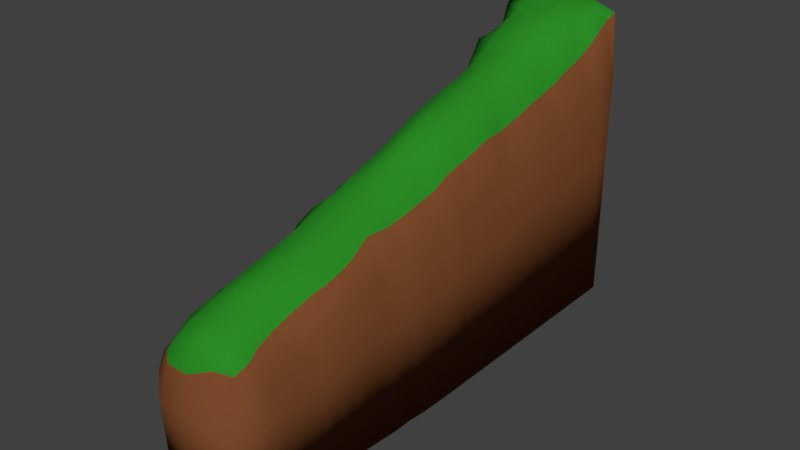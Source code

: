 # Source: walkWay.blend  (saved by Blender 2.79.0; exported with 4.5.12 LTS)
import bpy
from mathutils import Matrix  # noqa: F401  (used for matrix-valued properties, if any)

bpy.ops.wm.read_factory_settings(use_empty=True)
scene = bpy.context.scene
scene.name = 'Scene'

# ---- collections
col_collection_1 = bpy.data.collections.new('Collection 1'); scene.collection.children.link(col_collection_1)

# ---- materials (node trees are filled in below, after node groups)
mat_material = bpy.data.materials.new('Material')
mat_material.alpha_threshold = 0.0
mat_material.use_transparent_shadow = False
mat_material.diffuse_color = (0.02388, 0.2668, 0.01902, 1.0)
mat_material.roughness = 0.5
mat_material.specular_intensity = 0.0
mat_grass = bpy.data.materials.new('grass')
mat_grass.alpha_threshold = 0.0
mat_grass.use_transparent_shadow = False
mat_grass.diffuse_color = (0.214, 0.07254, 0.02566, 1.0)
mat_grass.roughness = 0.5
mat_grass.specular_intensity = 0.0

# ---- material node trees

# ---- world
world_world = bpy.data.worlds.new('World'); scene.world = world_world
world_world.color = (0.05088, 0.05088, 0.05088)
world_world.use_sun_shadow = False
world_world.sun_shadow_jitter_overblur = 0.0
world_world.cycles.sampling_method = 'MANUAL'

# ---- meshes
me_cube = bpy.data.meshes.new('Cube')
me_cube.from_pydata([(-1.0, 0.9286, 5.489), (0.5, 1.0, 5.677), (0.7608, -0.8912, -0.7977), (-0.479, -0.9602, -0.3848), (0.4733, -0.921, -7.069), (-0.337, -0.8885, 1.287), (-0.4831, 0.7867, 8.913), (-0.4002, 0.4838, 7.159), (-0.3805, 0.1994, 6.11), (-0.3518, -0.1047, 4.611), (-0.3052, -0.2954, 3.812), (-0.2964, -0.6587, 2.476), (0.4998, 0.7857, -7.069), (0.4441, 0.492, -7.069), (0.4304, 0.2043, -7.069), (0.4466, -0.07903, -7.069), (0.4883, -0.3588, -7.069), (0.4721, -0.6466, -7.069), (0.9828, 0.7882, 4.981), (0.9603, 0.5057, 4.076), (0.8995, 0.2288, 2.937), (0.8933, -0.056, 2.182), (0.8775, -0.3512, 1.454), (0.8333, -0.6315, 0.3802), (-0.8203, -0.7778, -0.1195), (-0.7832, -0.497, 0.4291), (-0.823, -0.2137, 1.358), (-0.9268, 0.07143, 2.726), (-0.9438, 0.3571, 3.575), (-0.9624, 0.6429, 4.442), (-1.0, 0.6429, -7.069), (-0.9976, 0.5, -7.069), (-0.9544, 0.5, 4.016), (-1.0, 0.3571, -7.069), (-0.9995, 0.2143, -7.069), (-0.9167, 0.2143, 3.019), (-0.9927, 0.07143, -7.069), (-0.9918, -0.07141, -7.069), (-0.9231, -0.07143, 2.343), (-0.9721, -0.2141, -7.069), (-0.9657, -0.3568, -7.069), (-0.799, -0.3549, 0.8786), (-0.9691, -0.4996, -7.069), (-0.9791, -0.6425, -7.069), (-0.8344, -0.6403, 0.3631), (-0.9511, -0.7829, -7.069), (-0.8169, -0.9082, -7.069), (-0.8223, -0.9049, -0.5377), (0.8712, -0.6534, -7.069), (0.9006, -0.5089, -7.069), (0.933, -0.4973, 1.32), (0.9407, -0.3633, -7.069), (0.9593, -0.2188, -7.069), (0.8981, -0.2019, 1.896), (0.9949, -0.07211, -7.069), (1.0, 0.07143, -7.069), (0.8951, 0.08663, 2.551), (1.0, 0.2143, -7.069), (1.0, 0.3571, -7.069), (0.9308, 0.3671, 3.504), (1.0, 0.5, -7.069), (1.0, 0.6429, -7.069), (0.96, 0.6486, 4.44), (1.0, 0.7857, -7.069), (1.0, 0.9286, -7.069), (1.0, 0.9286, 5.489), (-0.3971, -0.6426, -7.069), (-0.42, -0.5, -7.069), (0.4866, -0.5018, -7.069), (-0.4259, -0.3572, -7.069), (-0.4289, -0.2143, -7.069), (0.4382, -0.223, -7.069), (-0.452, -0.07142, -7.069), (-0.5, 0.07143, -7.069), (0.4633, 0.06619, -7.069), (-0.5, 0.2143, -7.069), (-0.5, 0.3571, -7.069), (0.4453, 0.3493, -7.069), (-0.5, 0.5, -7.069), (-0.5, 0.6429, -7.069), (0.47, 0.6386, -7.069), (-0.5, 0.7857, -7.069), (-0.5, 0.9286, -7.069), (0.5, 0.9286, -7.069), (0.393, -0.5544, 2.807), (0.3885, -0.425, 3.252), (-0.2544, -0.4956, 3.129), (0.2454, -0.2846, 3.927), (0.3257, -0.179, 4.264), (-0.3566, -0.1961, 4.148), (0.3774, -0.024, 4.954), (0.3964, 0.1083, 5.652), (-0.3379, -0.004407, 5.12), (0.4027, 0.2407, 6.262), (0.4033, 0.3825, 6.741), (-0.3908, 0.3827, 6.759), (0.4111, 0.5102, 7.277), (0.4216, 0.6524, 7.95), (-0.4238, 0.6583, 7.983), (0.4783, 0.7886, 8.892), (0.5, 0.9286, 9.552), (-0.5, 0.9286, 9.552), (0.4151, -0.8921, 1.173), (0.2879, -0.7109, 2.275), (-0.3242, -0.7691, 1.889), (-0.2421, -0.9018, -7.069), (-0.371, -0.7828, -7.069), (0.4739, -0.789, -7.069), (-0.3486, -0.9944, -7.069), (0.4028, -0.9763, -7.069), (0.2392, -0.967, -1.132), (0.697, -0.9108, -7.069), (0.8214, -0.7956, -7.069), (0.8205, -0.7726, -0.1605), (0.5, 1.0, -7.069), (-0.5, 1.0, -7.069), (-0.5, 1.0, 5.677), (-1.0, 0.9286, -7.069), (-1.0, 0.7857, -7.069), (-1.0, 0.7857, 5.114), (-1.0, 0.8571, 5.302), (-1.0, 0.8571, -7.069), (-1.0, 0.7857, 1.177), (-1.0, 0.9286, 1.427), (1.192e-07, 1.0, 5.677), (1.192e-07, 1.0, -7.069), (-0.5, 1.0, 1.552), (0.5, 1.0, 1.552), (0.8354, -0.8389, -0.3437), (0.7738, -0.8588, -7.069), (0.9235, -0.7788, -2.111), (0.8083, -0.9023, -2.714), (-0.106, -0.9626, -0.4077), (1.192e-07, -1.0, -7.069), (0.3742, -0.9845, -2.489), (-0.5, -1.0, -1.949), (0.4853, -0.8584, -7.069), (-0.3274, -0.8478, -7.069), (0.006466, -0.7858, -7.069), (0.04091, -0.9213, -7.069), (-0.3105, -0.8249, 1.595), (0.3401, -0.806, 1.654), (-0.06497, -0.7431, 2.304), (0.02928, -0.8749, 1.592), (-0.4998, 0.8587, 9.302), (0.4998, 0.8587, 9.302), (1.192e-07, 0.9286, 9.552), (-0.003136, 0.7727, 9.015), (-0.4122, 0.5652, 7.516), (0.415, 0.5863, 7.614), (-0.002041, 0.6578, 8.306), (0.005211, 0.5105, 7.547), (-0.3887, 0.3106, 6.517), (0.4032, 0.3073, 6.495), (0.003014, 0.3823, 7.042), (0.008751, 0.2164, 6.56), (-0.3413, -0.05647, 4.848), (0.3901, 0.04244, 5.294), (0.03376, 0.0258, 5.711), (0.01482, -0.09847, 4.917), (-0.339, -0.2446, 3.979), (0.249, -0.2372, 4.097), (-0.03115, -0.1836, 4.404), (-0.02794, -0.2615, 4.08), (-0.2729, -0.5608, 2.891), (0.461, -0.4813, 2.986), (0.06004, -0.4155, 3.546), (0.04753, -0.5752, 2.962), (0.5, 0.8571, -7.069), (-0.5, 0.8571, -7.069), (1.192e-07, 0.9286, -7.069), (1.192e-07, 0.7857, -7.069), (0.4622, 0.566, -7.069), (-0.5, 0.5714, -7.069), (1.192e-07, 0.6429, -7.069), (1.192e-07, 0.5, -7.069), (0.4324, 0.2761, -7.069), (-0.5, 0.2857, -7.069), (1.192e-07, 0.3571, -7.069), (1.192e-07, 0.2143, -7.069), (0.4579, -0.006004, -7.069), (-0.4655, 1.966e-06, -7.069), (1.192e-07, 0.07143, -7.069), (1.192e-07, -0.07143, -7.069), (0.4492, -0.2929, -7.069), (-0.4235, -0.2858, -7.069), (1.192e-07, -0.2143, -7.069), (0.002185, -0.3576, -7.069), (0.4751, -0.5748, -7.069), (-0.4123, -0.5714, -7.069), (0.007509, -0.5005, -7.069), (0.008182, -0.6435, -7.069), (0.9844, 0.8594, 5.179), (1.0, 0.8571, -7.069), (1.0, 0.9286, 1.427), (1.0, 0.7857, 1.177), (0.9613, 0.577, 4.267), (1.0, 0.5714, -7.069), (1.0, 0.6429, 0.9265), (1.0, 0.5, 0.6765), (0.9163, 0.2978, 3.227), (1.0, 0.2857, -7.069), (1.0, 0.3571, 0.4264), (1.0, 0.2143, 0.1764), (0.905, 0.0138, 2.436), (1.0, 1.382e-06, -7.069), (1.0, 0.07143, -0.07369), (0.9917, -0.07031, -0.6704), (0.8872, -0.2764, 1.721), (0.9654, -0.289, -7.069), (0.9875, -0.2134, -0.6661), (0.9599, -0.3558, -1.093), (0.8838, -0.5646, 0.864), (0.8848, -0.5811, -7.069), (0.9488, -0.4974, -1.429), (0.9209, -0.6379, -1.837), (-0.8444, -0.8468, -0.1747), (-0.8871, -0.8482, -7.069), (-0.8699, -0.906, -2.551), (-0.9405, -0.7825, -1.978), (-0.8152, -0.5689, 0.4367), (-0.9735, -0.5711, -7.069), (-0.941, -0.642, -1.713), (-0.9249, -0.4992, -1.559), (-0.7983, -0.2841, 1.037), (-0.9689, -0.2855, -7.069), (-0.9329, -0.3565, -1.262), (-0.9395, -0.214, -0.9825), (-0.9205, -8.941e-08, 2.5), (-0.9926, 2.116e-06, -7.069), (-0.986, -0.07142, -0.5846), (-0.9858, 0.07143, -0.1888), (-0.9161, 0.2857, 3.192), (-0.9999, 0.2857, -7.069), (-1.0, 0.2143, 0.1764), (-1.0, 0.3571, 0.4264), (-0.9516, 0.5714, 4.177), (-1.0, 0.5714, -7.069), (-1.0, 0.5, 0.6765), (-1.0, 0.6429, 0.9265), (-1.0, 0.7143, 4.927), (-0.9522, 0.4286, 3.818), (-0.9218, 0.1429, 2.875), (-0.8567, -0.1427, 1.741), (-0.7916, -0.4261, 0.6654), (-0.8843, -0.7128, 0.5041), (0.789, -0.699, -0.1085), (0.9144, -0.4265, 1.41), (0.9029, -0.1293, 2.073), (0.904, 0.1567, 2.791), (0.9499, 0.4357, 3.82), (0.9705, 0.7185, 4.702), (0.4821, -0.7167, -7.069), (0.4868, -0.4304, -7.069), (0.4448, -0.1507, -7.069), (0.4363, 0.1338, -7.069), (0.444, 0.4206, -7.069), (0.4969, 0.7138, -7.069), (-0.3241, -0.722, 2.2), (-0.2806, -0.3882, 3.482), (-0.3569, -0.143, 4.395), (-0.3599, 0.08854, 5.592), (-0.3905, 0.4436, 6.946), (-0.4601, 0.7205, 8.473), (0.6913, -0.4821, 2.43), (0.6395, -0.1605, 3.367), (0.7047, 0.1145, 4.649), (0.6947, 0.402, 5.42), (0.7074, 0.6837, 6.429), (0.9389, 0.9366, 9.081), (0.7549, 0.465, -7.069), (0.7609, 0.1801, -7.069), (0.7381, -0.1087, -7.069), (0.7407, -0.3931, -7.069), (0.7257, -0.6794, -7.069), (0.6409, -0.9268, -7.069), (-0.6929, 0.5003, 5.736), (-0.6543, 0.2127, 4.623), (-0.6534, -0.07724, 3.629), (-0.6133, -0.3523, 2.741), (-0.5857, -0.6474, 1.501), (-0.6057, -0.8932, 0.3935), (-0.7055, -0.4998, -7.069), (-0.7712, -0.2142, -7.069), (-0.7791, 0.07143, -7.069), (-0.7966, 0.3571, -7.069), (-0.7995, 0.6429, -7.069), (-1.0, 0.9286, -7.069), (0.3109, -0.9379, 0.1486), (-0.2009, -0.9528, -7.069), (0.5542, -0.9388, -1.344), (0.6121, -0.7572, 1.266), (0.7934, 0.7562, -7.069), (1.0, 1.0, 5.677), (-0.5, 1.0, 9.802), (0.5, 1.0, -7.069), (-1.0, 1.0, 5.677), (-0.8448, 0.7857, 7.822), (-0.6333, -0.9606, -7.069), (-0.6566, -0.7811, -7.069), (-1.0, 0.7143, -7.069), (-0.9999, 0.4286, -7.069), (-0.9965, 0.1429, -7.069), (-0.9816, -0.1428, -7.069), (-0.965, -0.4282, -7.069), (-0.9719, -0.7133, -7.069), (0.8545, -0.7254, -7.069), (0.9244, -0.4359, -7.069), (0.9895, -0.144, -7.069), (1.0, 0.1429, -7.069), (1.0, 0.4286, -7.069), (1.0, 0.7143, -7.069), (-0.386, -0.7134, -7.069), (-0.4182, -0.4286, -7.069), (-0.4393, -0.1428, -7.069), (-0.5, 0.1429, -7.069), (-0.5, 0.4286, -7.069), (-0.5, 0.7143, -7.069), (0.3472, -0.6285, 2.574), (0.3308, -0.3328, 3.604), (0.3603, -0.1092, 4.573), (0.4006, 0.1644, 5.927), (0.3991, 0.4403, 6.884), (0.4347, 0.7192, 8.315), (0.6575, -0.615, 1.988), (0.5923, -0.3307, 3.196), (0.6546, -0.01134, 3.821), (0.7298, 0.2537, 5.268), (0.7075, 0.542, 5.965), (0.755, 0.8209, 7.229), (0.7559, 0.608, -7.069), (0.7723, 0.3246, -7.069), (0.7508, 0.03584, -7.069), (0.7332, -0.2518, -7.069), (0.7436, -0.5349, -7.069), (0.7094, -0.8191, -7.069), (-0.79, 0.643, 6.936), (-0.6829, 0.365, 5.266), (-0.6424, 0.0525, 4.02), (-0.625, -0.2065, 3.107), (-0.5502, -0.5008, 1.887), (-0.6078, -0.7686, 1.189), (-0.6973, -0.6423, -7.069), (-0.7278, -0.357, -7.069), (-0.8249, -0.07141, -7.069), (-0.7865, 0.2143, -7.069), (-0.8048, 0.5, -7.069), (-0.8263, 0.7857, -7.069), (-0.3855, -0.9494, 0.6988), (0.5063, -0.9481, -7.069), (0.5944, -0.9438, -7.069), (0.6993, -0.8806, 0.6051), (0.8145, 0.9021, -7.069), (1.0, 1.0, -7.069), (0.5, 1.0, 9.802), (-0.5, 1.0, -7.069), (-1.0, 1.0, -7.069), (-0.9385, 0.9282, 9.06), (-0.723, -0.9509, -1.099), (-0.5198, -0.9, -7.069), (-1.0, 0.8571, 1.302), (1.192e-07, 1.0, 1.552), (0.9014, -0.8443, -2.317), (-0.02592, -0.9929, -2.145), (0.01, -0.8559, -7.069), (-3.79e-05, -0.8027, 2.014), (-5.78e-05, 0.8397, 9.305), (0.001251, 0.5937, 7.92), (0.004004, 0.2988, 6.8), (0.0262, -0.02778, 5.344), (-0.09086, -0.2193, 4.23), (0.1133, -0.4969, 3.207), (1.192e-07, 0.8571, -7.069), (1.192e-07, 0.5714, -7.069), (1.192e-07, 0.2857, -7.069), (1.192e-07, -8.964e-08, -7.069), (-0.002476, -0.2865, -7.069), (0.006892, -0.572, -7.069), (1.0, 0.8571, 1.302), (1.0, 0.5714, 0.8015), (1.0, 0.2857, 0.3014), (0.9992, 0.0001174, -0.2338), (0.9668, -0.2842, -0.8989), (0.9323, -0.5673, -1.644), (-0.9394, -0.8503, -2.105), (-0.9322, -0.5706, -1.643), (-0.9409, -0.2853, -1.093), (-0.9791, -6.015e-08, -0.3943), (-1.0, 0.2857, 0.3014), (-1.0, 0.5714, 0.8015), (-1.0, 0.7143, 1.052), (-1.0, 0.4286, 0.5514), (-1.0, 0.1429, 0.05134), (-0.9849, -0.1429, -0.5725), (-0.9225, -0.4278, -1.447), (-0.9496, -0.7132, -1.786), (0.9212, -0.709, -1.977), (0.9583, -0.4271, -1.247), (0.9929, -0.1421, -0.7107), (1.0, 0.1429, 0.05134), (1.0, 0.4286, 0.5514), (1.0, 0.7143, 1.052), (0.007997, -0.7148, -7.069), (0.003277, -0.4289, -7.069), (1.192e-07, -0.1429, -7.069), (1.192e-07, 0.1429, -7.069), (1.192e-07, 0.4286, -7.069), (1.192e-07, 0.7143, -7.069), (0.005046, -0.6831, 2.603), (0.0148, -0.3226, 3.872), (-0.002776, -0.1447, 4.602), (0.01969, 0.1021, 6.177), (0.005565, 0.4414, 7.254), (-0.003244, 0.7128, 8.696), (0.688, -0.5473, 2.208), (0.6086, -0.234, 3.156), (0.7036, 0.04377, 4.413), (0.6979, 0.3315, 5.241), (0.7026, 0.6141, 6.164), (0.8117, 0.884, 7.881), (0.7516, 0.5359, -7.069), (0.7873, 0.2553, -7.069), (0.7458, -0.03628, -7.069), (0.7322, -0.3231, -7.069), (0.7306, -0.6078, -7.069), (0.6863, -0.8816, -7.069), (-0.7094, 0.5684, 6.063), (-0.6748, 0.2867, 4.985), (-0.6395, -0.01906, 3.723), (-0.6372, -0.2829, 3.086), (-0.5604, -0.574, 1.658), (-0.6109, -0.8359, 0.9444), (-0.7051, -0.5712, -7.069), (-0.742, -0.2856, -7.069), (-0.7934, 3.832e-06, -7.069), (-0.8012, 0.2857, -7.069), (-0.796, 0.5714, -7.069), (-0.8468, 0.8571, -7.069), (0.01105, -0.9284, 1.02), (0.2119, -0.9561, -7.069), (0.6497, -0.9516, -3.426), (0.654, -0.83, 0.9855), (0.8657, 0.838, -7.069), (1.0, 1.0, 1.552), (1.192e-07, 1.0, 9.802), (1.192e-07, 1.0, -7.069), (-1.0, 1.0, 1.552), (-0.8422, 0.8571, 8.033), (-0.7604, -0.9503, -2.945), (-0.6094, -0.8454, -7.069), (0.612, -0.684, 1.576), (0.6549, -0.4125, 2.679), (0.6569, -0.08757, 3.637), (0.7055, 0.1861, 4.877), (0.696, 0.4713, 5.642), (0.7456, 0.7506, 6.937), (0.7824, 0.6832, -7.069), (0.7611, 0.3944, -7.069), (0.7579, 0.1083, -7.069), (0.7378, -0.18, -7.069), (0.771, -0.4601, -7.069), (0.722, -0.7501, -7.069), (-0.8634, 0.7143, 7.735), (-0.7158, 0.4309, 5.717), (-0.6438, 0.1338, 4.301), (-0.6565, -0.14, 3.502), (-0.5615, -0.4231, 2.197), (-0.6094, -0.7045, 1.44), (-0.6854, -0.7127, -7.069), (-0.7168, -0.4284, -7.069), (-0.7887, -0.1428, -7.069), (-0.7887, 0.1429, -7.069), (-0.8007, 0.4286, -7.069), (-0.8129, 0.7143, -7.069), (0.9507, 0.993, 9.37), (0.8004, 0.9715, -7.069), (0.555, -0.9091, 0.008036), (0.609, -0.9424, -7.069), (-0.9112, 0.9915, 9.284), (-1.0, 1.0, -7.069), (-0.6152, -0.9332, -0.07772), (-0.4066, -0.9296, -7.069)], [], [(208, 325, 22), (467, 104, 258), (408, 103, 318), (101, 366, 146), (478, 101, 294), (99, 455, 329), (98, 367, 150), (462, 98, 263), (413, 97, 323), (149, 328, 418), (463, 95, 262), (369, 90, 157), (320, 265, 452), (264, 165, 414), (319, 166, 85), (194, 192, 378), (400, 59, 202), (206, 204, 381), (249, 266, 56), (248, 265, 53), (397, 50, 214), (44, 385, 222), (245, 222, 395), (41, 386, 226), (466, 41, 244), (465, 38, 243), (324, 318, 450), (32, 389, 238), (241, 238, 391), (426, 29, 236), (427, 28, 232), (27, 392, 231), (429, 26, 224), (430, 25, 220), (211, 247, 397), (382, 22, 211), (380, 20, 203), (195, 251, 401), (164, 167, 371), (10, 409, 163), (429, 10, 160), (8, 411, 155), (7, 412, 151), (6, 413, 147), (132, 135, 363), (132, 348, 3), (1, 443, 127), (444, 1, 124), (0, 446, 123), (357, 478, 296), (3, 348, 480), (297, 462, 263), (18, 329, 455), (83, 372, 170), (295, 170, 445), (475, 83, 295), (82, 437, 287), (355, 287, 479), (445, 82, 355), (81, 473, 347), (169, 347, 437), (372, 81, 169), (80, 373, 174), (257, 174, 407), (456, 80, 257), (79, 436, 286), (317, 286, 473), (407, 79, 317), (78, 472, 346), (173, 346, 436), (373, 78, 173), (77, 374, 178), (256, 178, 406), (457, 77, 256), (76, 435, 285), (316, 285, 472), (406, 76, 316), (75, 471, 345), (177, 345, 435), (374, 75, 177), (74, 375, 182), (255, 182, 405), (458, 74, 255), (73, 434, 284), (315, 284, 471), (405, 73, 315), (72, 470, 344), (181, 344, 434), (375, 72, 181), (71, 376, 186), (254, 186, 404), (459, 71, 254), (70, 433, 283), (314, 283, 470), (404, 70, 314), (69, 469, 343), (185, 343, 433), (376, 69, 185), (68, 377, 190), (253, 190, 403), (460, 68, 253), (67, 432, 282), (313, 282, 469), (403, 67, 313), (66, 468, 342), (189, 342, 432), (377, 66, 189), (352, 193, 442), (475, 64, 352), (292, 311, 456), (442, 63, 292), (330, 197, 420), (456, 61, 330), (270, 310, 457), (420, 60, 270), (331, 201, 421), (457, 58, 331), (271, 309, 458), (421, 57, 271), (332, 205, 422), (458, 55, 332), (272, 308, 459), (422, 54, 272), (333, 209, 423), (459, 52, 333), (273, 307, 460), (423, 51, 273), (334, 213, 424), (460, 49, 334), (274, 306, 461), (424, 48, 274), (46, 449, 359), (298, 359, 481), (45, 468, 299), (217, 299, 449), (43, 432, 342), (305, 342, 468), (42, 469, 282), (221, 282, 432), (40, 433, 343), (304, 343, 469), (39, 470, 283), (225, 283, 433), (37, 434, 344), (303, 344, 470), (36, 471, 284), (229, 284, 434), (34, 435, 345), (302, 345, 471), (33, 472, 285), (233, 285, 435), (31, 436, 346), (301, 346, 472), (30, 473, 286), (237, 286, 436), (17, 402, 191), (188, 191, 377), (424, 17, 188), (16, 403, 187), (184, 187, 376), (423, 16, 184), (15, 404, 183), (180, 183, 375), (422, 15, 180), (14, 405, 179), (176, 179, 374), (421, 14, 176), (13, 406, 175), (172, 175, 373), (420, 13, 172), (12, 407, 171), (168, 171, 372), (442, 12, 168), (4, 439, 139), (136, 139, 364), (425, 4, 136), (275, 477, 349), (145, 329, 419), (292, 456, 257), (270, 457, 256), (271, 458, 255), (272, 459, 254), (273, 460, 253), (274, 461, 252), (191, 402, 312), (190, 377, 189), (334, 424, 188), (187, 403, 313), (186, 376, 185), (333, 423, 184), (183, 404, 314), (182, 375, 181), (332, 422, 180), (179, 405, 315), (178, 374, 177), (331, 421, 176), (175, 406, 316), (174, 373, 173), (330, 420, 172), (171, 407, 317), (170, 372, 169), (352, 442, 168), (202, 59, 200), (139, 439, 289), (138, 364, 137), (335, 425, 136), (118, 121, 437), (300, 118, 347), (117, 356, 479), (121, 117, 287), (115, 125, 445), (356, 115, 355), (114, 353, 475), (125, 114, 295), (335, 112, 129), (461, 306, 112), (275, 111, 350), (425, 129, 111), (109, 133, 439), (350, 109, 349), (289, 108, 298), (133, 108, 289), (107, 136, 364), (252, 107, 138), (461, 335, 107), (106, 137, 449), (312, 106, 299), (402, 138, 106), (105, 289, 481), (137, 105, 359), (364, 139, 105), (83, 168, 372), (295, 83, 170), (475, 352, 83), (82, 169, 437), (355, 82, 287), (445, 170, 82), (81, 317, 473), (169, 81, 347), (372, 171, 81), (80, 172, 373), (257, 80, 174), (456, 330, 80), (79, 173, 436), (317, 79, 286), (407, 174, 79), (78, 316, 472), (173, 78, 346), (373, 175, 78), (77, 176, 374), (256, 77, 178), (457, 331, 77), (76, 177, 435), (316, 76, 285), (406, 178, 76), (75, 315, 471), (177, 75, 345), (374, 179, 75), (74, 180, 375), (255, 74, 182), (458, 332, 74), (73, 181, 434), (315, 73, 284), (405, 182, 73), (72, 314, 470), (181, 72, 344), (375, 183, 72), (71, 184, 376), (254, 71, 186), (459, 333, 71), (70, 185, 433), (314, 70, 283), (404, 186, 70), (69, 313, 469), (185, 69, 343), (376, 187, 69), (68, 188, 377), (253, 68, 190), (460, 334, 68), (67, 189, 432), (313, 67, 282), (403, 190, 67), (66, 312, 468), (189, 66, 342), (377, 191, 66), (352, 64, 193), (475, 353, 64), (292, 63, 311), (442, 193, 63), (330, 61, 197), (456, 311, 61), (270, 60, 310), (420, 197, 60), (331, 58, 201), (457, 310, 58), (271, 57, 309), (421, 201, 57), (332, 55, 205), (458, 309, 55), (272, 54, 308), (422, 205, 54), (333, 52, 209), (459, 308, 52), (273, 51, 307), (423, 209, 51), (334, 49, 213), (460, 307, 49), (274, 48, 306), (424, 213, 48), (46, 217, 449), (298, 46, 359), (45, 305, 468), (217, 45, 299), (43, 221, 432), (305, 43, 342), (42, 304, 469), (221, 42, 282), (40, 225, 433), (304, 40, 343), (39, 303, 470), (225, 39, 283), (37, 229, 434), (303, 37, 344), (36, 302, 471), (229, 36, 284), (34, 233, 435), (302, 34, 345), (33, 301, 472), (233, 33, 285), (31, 237, 436), (301, 31, 346), (30, 300, 473), (237, 30, 286), (17, 252, 402), (188, 17, 191), (424, 274, 17), (16, 253, 403), (184, 16, 187), (423, 273, 16), (15, 254, 404), (180, 15, 183), (422, 272, 15), (14, 255, 405), (176, 14, 179), (421, 271, 14), (13, 256, 406), (172, 13, 175), (420, 270, 13), (12, 257, 407), (168, 12, 171), (442, 292, 12), (4, 349, 439), (136, 4, 139), (425, 275, 4), (366, 99, 145), (261, 158, 411), (307, 214, 49), (308, 210, 52), (21, 326, 452), (378, 192, 18), (22, 325, 451), (340, 466, 244), (337, 463, 241), (276, 426, 236), (54, 207, 398), (384, 45, 217), (388, 33, 233), (390, 122, 118), (277, 427, 232), (50, 264, 414), (64, 194, 378), (197, 199, 60), (201, 203, 57), (311, 401, 198), (213, 215, 48), (311, 198, 61), (235, 391, 301), (52, 210, 382), (55, 206, 381), (60, 199, 400), (63, 195, 401), (61, 198, 379), (193, 378, 195), (431, 5, 140), (200, 327, 20), (207, 248, 398), (192, 329, 18), (0, 296, 446), (41, 224, 386), (240, 119, 122), (279, 429, 224), (447, 6, 144), (215, 246, 396), (281, 480, 348), (90, 452, 326), (379, 19, 199), (204, 326, 21), (383, 23, 215), (220, 223, 385), (224, 227, 386), (202, 200, 380), (443, 65, 194), (161, 163, 87), (91, 416, 266), (368, 93, 153), (93, 453, 327), (262, 154, 412), (323, 268, 455), (444, 100, 354), (102, 476, 351), (144, 147, 366), (371, 167, 84), (281, 431, 216), (279, 466, 259), (59, 267, 417), (85, 166, 371), (296, 116, 126), (244, 41, 226), (44, 220, 385), (249, 453, 266), (430, 11, 164), (277, 464, 261), (411, 91, 321), (378, 18, 195), (112, 130, 362), (87, 163, 409), (451, 85, 264), (196, 328, 19), (250, 267, 59), (263, 150, 413), (127, 443, 353), (397, 247, 50), (161, 325, 415), (280, 467, 258), (243, 38, 230), (214, 50, 212), (463, 32, 241), (337, 427, 152), (428, 9, 156), (205, 207, 54), (338, 428, 156), (276, 463, 262), (203, 249, 399), (131, 290, 440), (467, 44, 245), (20, 327, 453), (293, 474, 269), (336, 462, 240), (383, 212, 23), (162, 370, 161), (361, 127, 114), (159, 410, 320), (26, 393, 227), (119, 120, 360), (214, 212, 383), (357, 447, 144), (110, 132, 363), (464, 277, 35), (160, 163, 370), (23, 324, 450), (310, 400, 202), (247, 264, 50), (354, 269, 474), (339, 429, 160), (94, 417, 267), (341, 431, 140), (96, 454, 328), (9, 410, 159), (148, 151, 367), (86, 371, 166), (120, 0, 123), (294, 444, 124), (431, 281, 5), (100, 145, 419), (440, 134, 109), (38, 387, 230), (140, 143, 365), (401, 251, 62), (157, 90, 326), (261, 92, 158), (104, 365, 142), (381, 21, 207), (260, 162, 410), (62, 268, 418), (480, 47, 358), (236, 239, 389), (309, 206, 55), (389, 30, 237), (478, 294, 116), (48, 215, 396), (309, 399, 206), (123, 446, 356), (385, 223, 42), (393, 230, 37), (197, 379, 199), (199, 250, 400), (338, 464, 242), (294, 146, 444), (450, 103, 291), (56, 266, 416), (431, 24, 216), (24, 395, 219), (157, 326, 416), (412, 94, 322), (153, 327, 417), (321, 266, 453), (367, 96, 149), (243, 230, 393), (88, 415, 265), (9, 260, 410), (429, 279, 10), (6, 263, 413), (25, 244, 394), (441, 102, 351), (92, 369, 158), (152, 155, 368), (2, 351, 476), (104, 140, 365), (130, 113, 128), (414, 165, 84), (262, 95, 154), (398, 248, 53), (128, 351, 2), (29, 240, 390), (102, 288, 476), (369, 159, 90), (325, 87, 319), (161, 87, 325), (149, 96, 328), (464, 35, 242), (278, 428, 228), (1, 293, 443), (5, 438, 143), (124, 1, 127), (339, 465, 243), (443, 293, 65), (464, 92, 261), (410, 88, 320), (242, 234, 392), (150, 367, 149), (258, 104, 142), (101, 144, 366), (427, 337, 28), (251, 455, 268), (28, 241, 391), (145, 99, 329), (7, 262, 412), (27, 242, 392), (26, 243, 393), (8, 261, 411), (167, 408, 318), (232, 28, 235), (426, 7, 148), (399, 56, 206), (381, 204, 21), (400, 250, 59), (250, 454, 267), (152, 8, 155), (447, 0, 120), (11, 408, 167), (141, 143, 102), (399, 249, 56), (210, 53, 208), (248, 452, 265), (247, 451, 264), (258, 142, 408), (291, 141, 441), (401, 62, 198), (47, 216, 384), (466, 86, 259), (414, 84, 324), (371, 84, 165), (293, 269, 65), (210, 208, 382), (398, 53, 210), (47, 384, 218), (28, 391, 235), (91, 157, 416), (232, 235, 388), (264, 85, 165), (411, 158, 91), (465, 339, 89), (413, 150, 97), (158, 369, 157), (154, 368, 153), (336, 426, 148), (146, 366, 145), (103, 142, 365), (113, 291, 441), (99, 323, 455), (147, 413, 323), (396, 246, 113), (368, 155, 93), (291, 103, 141), (450, 318, 103), (102, 143, 438), (441, 141, 102), (294, 101, 146), (354, 100, 269), (323, 97, 268), (98, 148, 367), (466, 279, 41), (263, 98, 150), (480, 281, 47), (97, 149, 418), (25, 394, 223), (96, 322, 454), (95, 152, 368), (467, 341, 104), (94, 153, 417), (412, 154, 94), (153, 93, 327), (464, 338, 92), (321, 91, 266), (155, 411, 321), (246, 450, 291), (260, 89, 162), (88, 161, 415), (141, 365, 143), (161, 370, 163), (86, 164, 371), (466, 340, 86), (194, 65, 192), (204, 416, 326), (467, 280, 44), (38, 228, 387), (465, 278, 38), (35, 232, 388), (389, 239, 30), (32, 236, 389), (463, 276, 32), (208, 415, 325), (392, 234, 34), (426, 336, 29), (391, 238, 31), (388, 235, 33), (24, 245, 395), (428, 338, 27), (215, 23, 246), (395, 222, 43), (429, 339, 26), (11, 258, 408), (430, 340, 25), (447, 357, 0), (431, 341, 24), (212, 414, 324), (211, 22, 247), (207, 21, 248), (203, 20, 249), (200, 417, 327), (199, 19, 250), (196, 418, 328), (195, 18, 251), (192, 419, 329), (430, 280, 11), (10, 259, 409), (213, 383, 215), (131, 2, 290), (428, 278, 9), (427, 277, 8), (426, 276, 7), (447, 297, 6), (5, 348, 438), (135, 3, 358), (132, 438, 348), (128, 441, 351), (209, 382, 211), (201, 380, 203), (135, 448, 298), (353, 443, 194), (306, 396, 130), (446, 126, 115), (126, 361, 125), (58, 202, 380), (57, 203, 399), (218, 384, 217), (223, 394, 304), (230, 387, 229), (231, 392, 302), (239, 390, 300), (395, 43, 305), (385, 42, 221), (391, 31, 301), (392, 34, 302), (393, 37, 303), (209, 211, 51), (353, 194, 64), (322, 267, 454), (111, 131, 440), (324, 84, 318), (122, 360, 121), (341, 467, 245), (19, 328, 454), (386, 39, 225), (448, 46, 298), (89, 160, 370), (53, 265, 415), (156, 9, 159), (148, 7, 151), (140, 5, 143), (394, 40, 304), (236, 29, 239), (228, 27, 231), (135, 358, 448), (238, 389, 237), (380, 200, 20), (379, 196, 19), (216, 24, 219), (224, 26, 227), (354, 474, 293), (120, 123, 360), (220, 25, 223), (242, 35, 234), (198, 196, 379), (358, 218, 448), (244, 226, 394), (132, 3, 135), (410, 162, 88), (212, 324, 23), (387, 231, 36), (408, 142, 103), (116, 124, 361), (251, 268, 62), (241, 32, 238), (462, 336, 98), (444, 146, 100), (367, 151, 96), (129, 362, 131), (89, 370, 162), (156, 159, 369), (290, 476, 288), (144, 6, 147), (205, 381, 207), (384, 219, 45), (29, 390, 239), (226, 386, 225), (427, 8, 152), (100, 419, 269), (387, 36, 229), (164, 11, 167), (278, 465, 260), (394, 226, 40), (320, 88, 265), (93, 321, 453), (310, 202, 58), (382, 208, 22), (462, 297, 119), (134, 363, 133), (90, 320, 452), (362, 128, 2), (65, 269, 419), (288, 438, 132), (97, 418, 268), (160, 10, 163), (319, 409, 166), (290, 110, 134), (363, 135, 108), (222, 385, 221), (49, 214, 383), (308, 398, 210), (386, 227, 39), (360, 123, 117), (227, 393, 303), (307, 397, 214), (322, 94, 267), (35, 388, 234), (463, 337, 95), (259, 86, 166), (478, 357, 101), (92, 156, 369), (366, 147, 99), (151, 412, 322), (297, 447, 120), (451, 319, 85), (95, 368, 154), (444, 354, 1), (228, 231, 387), (234, 388, 233), (193, 195, 63), (206, 56, 204), (198, 62, 196), (325, 319, 451), (245, 44, 222), (358, 47, 218), (465, 89, 260), (259, 166, 409), (219, 395, 305), (448, 218, 46), (124, 127, 361), (362, 2, 131), (340, 430, 164), (216, 219, 384), (51, 211, 397), (280, 430, 220), (428, 27, 228), (135, 298, 108), (290, 288, 110), (246, 291, 113), (111, 440, 350), (65, 419, 192), (61, 379, 197), (336, 148, 98), (126, 125, 115), (122, 121, 118), (281, 216, 47), (191, 312, 66), (357, 144, 101), (337, 152, 95), (339, 160, 89), (336, 240, 29), (230, 229, 37), (190, 189, 67), (58, 380, 201), (129, 131, 111), (334, 188, 68), (341, 140, 104), (296, 126, 446), (187, 313, 69), (294, 124, 116), (338, 156, 92), (116, 361, 126), (462, 119, 240), (297, 120, 119), (288, 132, 110), (103, 365, 141), (146, 145, 100), (147, 323, 99), (235, 301, 33), (52, 382, 209), (151, 322, 96), (154, 153, 94), (231, 302, 36), (227, 303, 39), (218, 217, 46), (49, 383, 213), (55, 381, 205), (57, 399, 309), (60, 400, 310), (63, 401, 311), (238, 237, 31), (134, 133, 109), (112, 362, 129), (123, 356, 117), (219, 305, 45), (446, 115, 356), (361, 114, 125), (51, 397, 307), (440, 109, 350), (158, 157, 91), (162, 161, 88), (87, 409, 319), (48, 396, 306), (167, 318, 84), (62, 418, 196), (53, 415, 208), (280, 220, 44), (279, 224, 41), (277, 232, 35), (276, 236, 32), (186, 185, 70), (113, 441, 128), (85, 371, 165), (333, 184, 71), (183, 314, 72), (182, 181, 73), (332, 180, 74), (179, 315, 75), (178, 177, 76), (331, 176, 77), (175, 316, 78), (174, 173, 79), (155, 321, 93), (330, 172, 80), (171, 317, 81), (159, 320, 90), (170, 169, 82), (478, 116, 296), (337, 241, 28), (102, 438, 288), (352, 168, 83), (290, 134, 440), (110, 363, 134), (130, 128, 362), (278, 228, 38), (127, 353, 114), (360, 117, 121), (119, 360, 122), (340, 164, 86), (59, 417, 200), (50, 414, 212), (150, 149, 97), (306, 130, 112), (139, 289, 105), (223, 304, 42), (138, 137, 106), (396, 113, 130), (390, 118, 300), (64, 378, 193), (335, 136, 107), (240, 122, 390), (363, 108, 133), (54, 398, 308), (222, 221, 43), (226, 225, 40), (234, 233, 34), (239, 300, 30), (56, 416, 204), (364, 105, 137), (137, 359, 449), (105, 481, 359), (402, 106, 312), (312, 299, 468), (106, 449, 299), (461, 107, 252), (252, 138, 402), (107, 364, 138), (133, 289, 439), (289, 298, 481), (350, 349, 477), (109, 439, 349), (425, 111, 275), (275, 350, 477), (461, 112, 335), (335, 129, 425), (125, 295, 445), (114, 475, 295), (356, 355, 479), (115, 445, 355), (121, 287, 437), (117, 479, 287), (300, 347, 473), (118, 437, 347), (22, 451, 247), (339, 243, 26), (23, 450, 246), (292, 257, 12), (278, 260, 9), (340, 244, 25), (19, 454, 250), (270, 256, 13), (271, 255, 14), (297, 263, 6), (276, 262, 7), (279, 259, 10), (18, 455, 251), (21, 452, 248), (275, 349, 4), (341, 245, 24), (338, 242, 27), (281, 348, 5), (20, 453, 249), (280, 258, 11), (277, 261, 8), (274, 252, 17), (273, 253, 16), (272, 254, 15), (3, 480, 358), (2, 476, 290), (354, 293, 1), (357, 296, 0)])
me_cube.polygons.foreach_set('use_smooth', [True] * 960)
me_cube.polygons.foreach_set('material_index', [1, 0, 0, 0, 0, 0, 0, 0, 0, 0, 0, 0, 0, 0, 0, 1, 1, 1, 1, 1, 1, 1, 1, 1, 1, 1, 0, 1, 1, 1, 1, 1, 1, 1, 1, 1, 1, 1, 0, 0, 0, 0, 0, 0, 1, 0, 1, 0, 1, 1, 0, 0, 1, 1, 1, 1, 1, 1, 1, 1, 1, 1, 1, 1, 1, 1, 1, 1, 1, 1, 1, 1, 1, 1, 1, 1, 1, 1, 1, 1, 1, 1, 1, 1, 1, 1, 1, 1, 1, 1, 1, 1, 1, 1, 1, 1, 1, 1, 1, 1, 1, 1, 1, 1, 1, 1, 1, 1, 1, 1, 1, 1, 1, 1, 1, 1, 1, 1, 1, 1, 1, 1, 1, 1, 1, 1, 1, 1, 1, 1, 1, 1, 1, 1, 1, 1, 1, 1, 1, 1, 1, 1, 1, 1, 1, 1, 1, 1, 1, 1, 1, 1, 1, 1, 1, 1, 1, 1, 1, 1, 1, 1, 1, 1, 1, 1, 1, 1, 1, 1, 1, 1, 1, 1, 1, 1, 1, 0, 1, 1, 1, 1, 1, 1, 1, 1, 1, 1, 1, 1, 1, 1, 1, 1, 1, 1, 1, 1, 1, 1, 1, 1, 1, 1, 1, 1, 1, 1, 1, 1, 1, 1, 1, 1, 1, 1, 1, 1, 1, 1, 1, 1, 1, 1, 1, 1, 1, 1, 1, 1, 1, 1, 1, 1, 1, 1, 1, 1, 1, 1, 1, 1, 1, 1, 1, 1, 1, 1, 1, 1, 1, 1, 1, 1, 1, 1, 1, 1, 1, 1, 1, 1, 1, 1, 1, 1, 1, 1, 1, 1, 1, 1, 1, 1, 1, 1, 1, 1, 1, 1, 1, 1, 1, 1, 1, 1, 1, 1, 1, 1, 1, 1, 1, 1, 1, 1, 1, 1, 1, 1, 1, 1, 1, 1, 1, 1, 1, 1, 1, 1, 1, 1, 1, 1, 1, 1, 1, 1, 1, 1, 1, 1, 1, 1, 1, 1, 1, 1, 1, 1, 1, 1, 1, 1, 1, 1, 1, 1, 1, 1, 1, 1, 1, 1, 1, 1, 1, 1, 1, 1, 1, 1, 1, 1, 0, 0, 1, 1, 1, 1, 1, 1, 1, 1, 1, 1, 1, 1, 1, 1, 1, 1, 1, 1, 1, 1, 1, 1, 1, 1, 1, 1, 1, 0, 1, 1, 1, 1, 1, 1, 1, 0, 1, 0, 0, 1, 1, 1, 1, 1, 1, 1, 0, 0, 0, 0, 0, 0, 0, 0, 0, 0, 1, 0, 1, 0, 1, 1, 1, 1, 0, 0, 0, 1, 1, 0, 0, 1, 1, 0, 1, 1, 0, 0, 1, 1, 1, 0, 0, 1, 0, 0, 1, 1, 1, 1, 1, 1, 1, 0, 1, 0, 1, 1, 1, 0, 1, 1, 0, 1, 1, 1, 0, 0, 0, 0, 0, 0, 0, 0, 1, 0, 0, 0, 1, 1, 0, 1, 0, 0, 0, 1, 0, 1, 1, 1, 1, 1, 0, 1, 1, 1, 1, 1, 1, 1, 1, 0, 0, 1, 1, 1, 0, 0, 0, 0, 0, 1, 0, 0, 0, 0, 1, 0, 0, 0, 1, 0, 1, 0, 0, 1, 1, 1, 0, 0, 0, 0, 0, 1, 1, 1, 0, 1, 1, 1, 0, 0, 1, 0, 0, 0, 1, 1, 1, 0, 0, 1, 1, 0, 0, 1, 0, 1, 1, 1, 1, 0, 1, 0, 0, 1, 1, 1, 1, 0, 0, 1, 1, 0, 0, 0, 1, 1, 1, 1, 1, 0, 1, 0, 0, 0, 0, 0, 0, 0, 0, 0, 1, 0, 0, 1, 0, 0, 0, 0, 0, 0, 0, 0, 0, 1, 0, 1, 0, 1, 0, 0, 0, 0, 0, 0, 0, 0, 0, 1, 0, 0, 0, 0, 0, 0, 1, 1, 1, 1, 1, 1, 1, 1, 1, 1, 1, 1, 1, 1, 1, 1, 1, 1, 1, 0, 1, 1, 1, 1, 1, 1, 1, 1, 1, 1, 1, 1, 0, 0, 1, 1, 0, 0, 0, 0, 0, 1, 0, 1, 1, 1, 1, 1, 1, 1, 1, 1, 1, 1, 1, 1, 1, 1, 1, 1, 1, 1, 1, 1, 1, 0, 1, 0, 1, 1, 1, 1, 1, 0, 1, 0, 0, 0, 1, 1, 1, 1, 1, 1, 1, 1, 1, 0, 1, 1, 1, 1, 1, 1, 1, 0, 1, 1, 0, 1, 1, 1, 0, 0, 0, 1, 0, 0, 1, 0, 1, 1, 1, 1, 0, 0, 1, 0, 0, 1, 0, 0, 1, 1, 1, 1, 0, 1, 1, 0, 0, 0, 0, 1, 1, 1, 1, 1, 1, 1, 1, 1, 0, 1, 0, 0, 0, 0, 0, 0, 1, 0, 0, 0, 1, 1, 1, 1, 1, 0, 1, 1, 0, 0, 1, 1, 1, 1, 0, 1, 1, 1, 1, 1, 1, 1, 1, 1, 1, 0, 1, 1, 1, 1, 0, 0, 0, 1, 1, 1, 1, 1, 1, 0, 1, 1, 0, 0, 1, 1, 1, 1, 0, 0, 0, 1, 1, 0, 0, 1, 1, 1, 1, 1, 1, 1, 1, 1, 1, 1, 1, 1, 1, 1, 1, 1, 0, 0, 0, 1, 0, 1, 1, 1, 1, 1, 1, 1, 1, 0, 1, 1, 1, 1, 1, 1, 1, 1, 1, 0, 1, 1, 0, 1, 0, 1, 0, 1, 1, 1, 1, 1, 1, 1, 1, 0, 1, 1, 0, 1, 1, 1, 1, 1, 1, 1, 1, 1, 1, 1, 1, 1, 1, 1, 1, 1, 1, 1, 1, 1, 1, 1, 1, 1, 1, 1, 1, 1, 1, 1, 1, 1, 1, 1, 1, 1, 1, 1, 1, 1, 1, 1, 1, 1, 0, 1, 1, 1, 1, 0, 0, 0, 1, 1, 1, 1, 1, 0, 1, 0, 0, 1, 1, 1, 1, 1, 0, 1])
me_cube.materials.append(mat_material)
me_cube.materials.append(mat_grass)
me_cube.use_remesh_preserve_volume = False
me_cube.use_remesh_preserve_attributes = False
me_cube.use_mirror_vertex_groups = False
me_cube.update()

# ---- objects
ob_cube = bpy.data.objects.new('Cube', me_cube)

# ---- transforms, parenting, visibility, modifiers, constraints
ob_cube.location = (0.4958, 0.2448, 0.006027)
ob_cube.rotation_euler = (0.0, -0.0, -0.001933)
ob_cube.scale = (3.218, 13.81, 1.0)
ob_cube.lineart.crease_threshold = 0.0

# ---- collection membership
col_collection_1.objects.link(ob_cube)

# ---- scene / render settings (as saved in the file)
scene.frame_start = 1; scene.frame_end = 250; scene.frame_set(1)
scene.render.engine = 'BLENDER_EEVEE_NEXT'
scene.render.resolution_percentage = 50
scene.render.dither_intensity = 0.0
scene.cycles.use_denoising = False
scene.cycles.samples = 128
scene.cycles.sampling_pattern = 'TABULATED_SOBOL'
scene.cycles.use_adaptive_sampling = False
scene.cycles.use_light_tree = False
scene.cycles.blur_glossy = 0.0
scene.cycles.sample_clamp_indirect = 0.0
scene.view_settings.view_transform = 'Standard'
bpy.context.view_layer.update()

# ---- added for rendering (the .blend has no active camera and no usable light): camera, sun
cam_auto = bpy.data.cameras.new('AutoCamera')
cam_auto.lens = 50.0
cam_auto.sensor_width = 36.0
cam_auto.clip_end = 1000.0
ob_auto_camera = bpy.data.objects.new('AutoCamera', cam_auto)
scene.collection.objects.link(ob_auto_camera)
ob_auto_camera.location = (31.0417, -36.4102, 25.8091)
ob_auto_camera.rotation_euler = (1.09748, -7.21219e-08, 0.694738)
scene.camera = ob_auto_camera
light_auto_sun = bpy.data.lights.new('AutoSun', 'SUN')
light_auto_sun.energy = 3.0
light_auto_sun.angle = 0.0523599
ob_auto_sun = bpy.data.objects.new('AutoSun', light_auto_sun)
scene.collection.objects.link(ob_auto_sun)
ob_auto_sun.rotation_euler = (0.872665, 0.174533, 0.523599)
bpy.context.view_layer.update()
